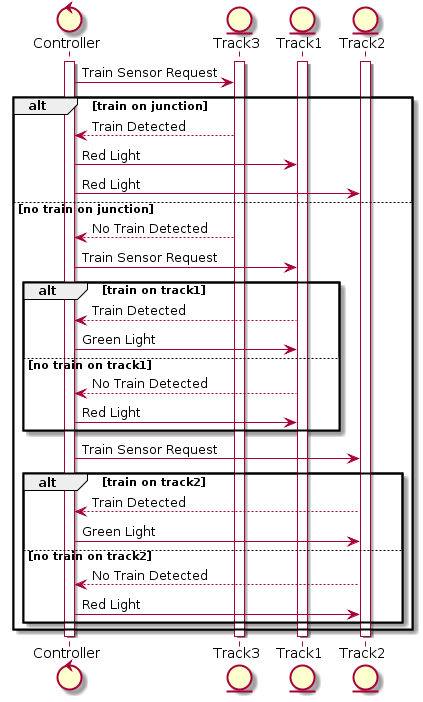

The diagram above was rendered by PlantUML. Its source (embedded in the PNG):
@startuml
control Controller
entity Track3
entity Track1
entity Track2
activate Controller
activate Track3
activate Track1
activate Track2

Controller->Track3: Train Sensor Request

alt train on junction
Controller<--Track3: Train Detected
Controller->Track1: Red Light
Controller->Track2: Red Light

else no train on junction
Controller<--Track3: No Train Detected
Controller->Track1: Train Sensor Request

alt train on track1
Controller<--Track1: Train Detected
Controller->Track1: Green Light
else no train on track1
Controller<--Track1: No Train Detected
Controller->Track1: Red Light
end

Controller->Track2: Train Sensor Request
alt train on track2
Controller<--Track2: Train Detected
Controller->Track2: Green Light
else no train on track2
Controller<--Track2: No Train Detected
Controller->Track2: Red Light
end

end

deactivate Controller
deactivate Track1
deactivate Track2
deactivate Track3
@enduml